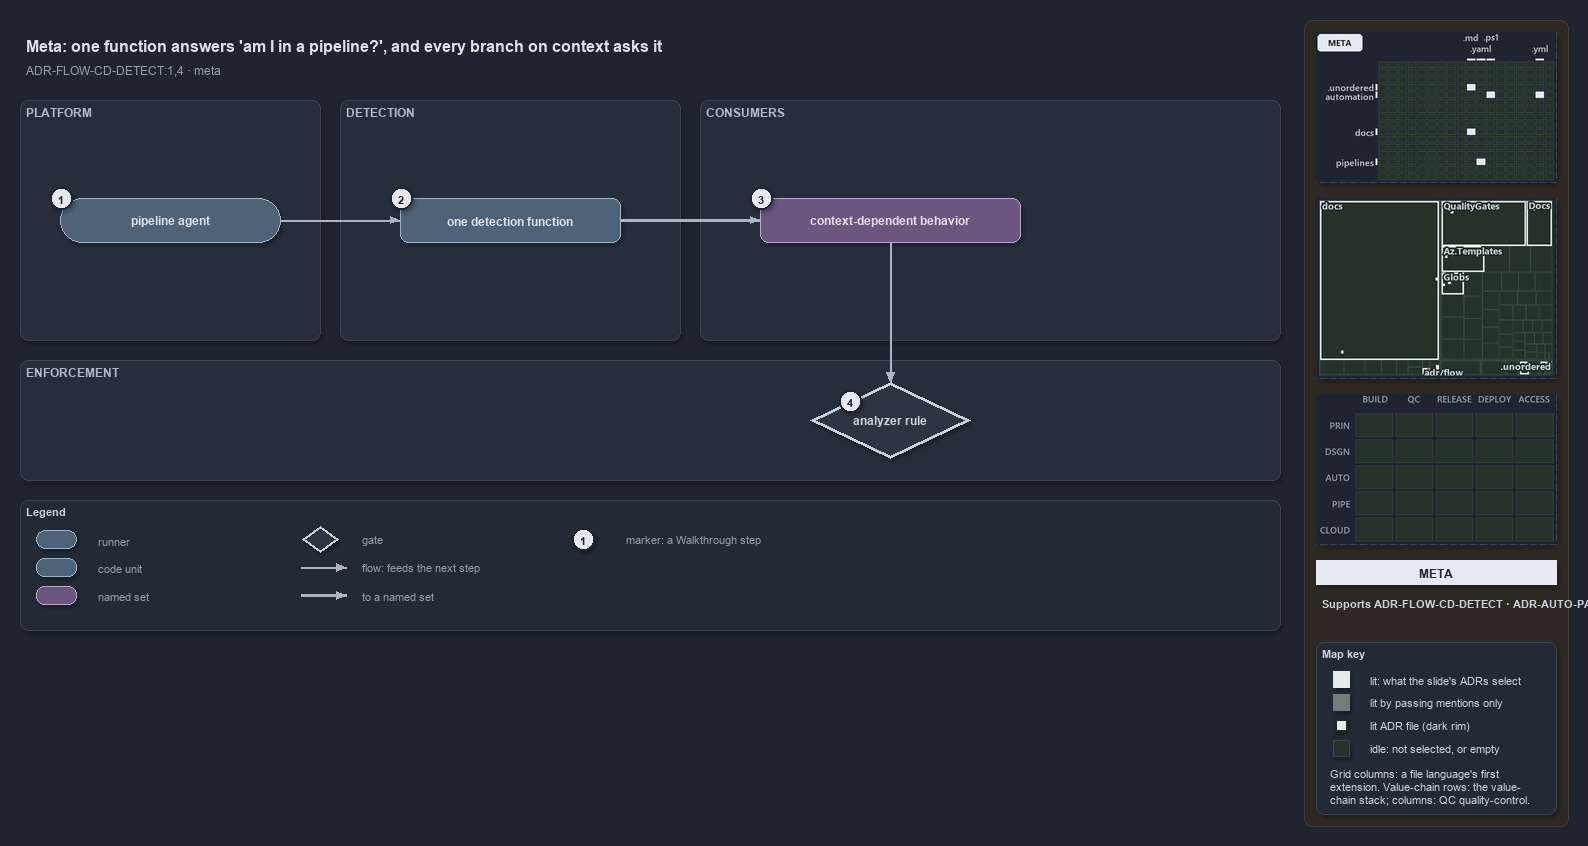

The diagram above was exported from draw.io. Its source (the exported page's mxGraphModel, read from the mxfile embedded in the PNG):
<mxGraphModel dx="1024" dy="768" grid="0" gridSize="10" guides="1" tooltips="1" connect="1" arrows="1" fold="1" page="1" pageScale="1" pageWidth="1572" pageHeight="640" background="#1E2430" math="0" shadow="1">
  <root>
    <mxCell id="0" />
    <mxCell id="1" parent="0" />
    <mxCell id="sidebar-bg" value="" style="rounded=1;arcSize=2;html=1;fillColor=#2E2823;strokeColor=#453C33;shadow=0;" vertex="1" parent="1">
      <mxGeometry x="1304" y="4" width="264" height="806" as="geometry" />
    </mxCell>
    <mxCell id="title" value="Meta: one function answers 'am I in a pipeline?', and every branch on context asks it" style="text;html=1;align=left;verticalAlign=middle;fontSize=16;fontStyle=1;fontColor=#DDE2E9;" vertex="1" parent="1">
      <mxGeometry x="20" y="14" width="1260" height="30" as="geometry" />
    </mxCell>
    <mxCell id="subtitle" value="ADR-FLOW-CD-DETECT:1,4 &amp;#183; meta" style="text;html=1;align=left;verticalAlign=middle;fontSize=12;fontColor=#949FAE;" vertex="1" parent="1">
      <mxGeometry x="20" y="44" width="1240" height="20" as="geometry" />
    </mxCell>
    <mxCell id="band-platform" value="PLATFORM" style="rounded=1;html=1;arcSize=3;fillColor=#262E3B;strokeColor=#3A4555;verticalAlign=top;align=left;spacingLeft=8;fontStyle=1;fontSize=12;fontColor=#B0BAC7;" vertex="1" parent="1">
      <mxGeometry x="20" y="84" width="300" height="240" as="geometry" />
    </mxCell>
    <mxCell id="band-detect" value="DETECTION" style="rounded=1;html=1;arcSize=3;fillColor=#262E3B;strokeColor=#3A4555;verticalAlign=top;align=left;spacingLeft=8;fontStyle=1;fontSize=12;fontColor=#B0BAC7;" vertex="1" parent="1">
      <mxGeometry x="340" y="84" width="340" height="240" as="geometry" />
    </mxCell>
    <mxCell id="band-consumers" value="CONSUMERS" style="rounded=1;html=1;arcSize=3;fillColor=#262E3B;strokeColor=#3A4555;verticalAlign=top;align=left;spacingLeft=8;fontStyle=1;fontSize=12;fontColor=#B0BAC7;" vertex="1" parent="1">
      <mxGeometry x="700" y="84" width="580" height="240" as="geometry" />
    </mxCell>
    <mxCell id="band-enforce" value="ENFORCEMENT" style="rounded=1;html=1;arcSize=3;fillColor=#262E3B;strokeColor=#3A4555;verticalAlign=top;align=left;spacingLeft=8;fontStyle=1;fontSize=12;fontColor=#B0BAC7;" vertex="1" parent="1">
      <mxGeometry x="20" y="344" width="1260" height="120" as="geometry" />
    </mxCell>
    <mxCell id="g-agent" value="&lt;b&gt;pipeline agent&lt;/b&gt;" style="rounded=1;arcSize=50;whiteSpace=wrap;html=1;fillColor=#4E6378;strokeColor=#9FB3C8;fontColor=#DDE2E9;fontSize=12;" vertex="1" parent="1">
      <mxGeometry x="60" y="182" width="220" height="44" as="geometry" />
    </mxCell>
    <mxCell id="mark-1" value="1" style="ellipse;html=1;fillColor=#E6EAF0;strokeColor=#1E2430;strokeWidth=2;fontColor=#1E2430;fontStyle=1;fontSize=11;" vertex="1" parent="1">
      <mxGeometry x="50" y="171" width="22" height="22" as="geometry" />
    </mxCell>
    <mxCell id="g-detect" value="&lt;b&gt;one detection function&lt;/b&gt;" style="rounded=1;whiteSpace=wrap;html=1;arcSize=20;fillColor=#4E6378;strokeColor=#9FB3C8;fontColor=#DDE2E9;fontSize=12;" vertex="1" parent="1">
      <mxGeometry x="400" y="182" width="220" height="44" as="geometry" />
    </mxCell>
    <mxCell id="mark-2" value="2" style="ellipse;html=1;fillColor=#E6EAF0;strokeColor=#1E2430;strokeWidth=2;fontColor=#1E2430;fontStyle=1;fontSize=11;" vertex="1" parent="1">
      <mxGeometry x="390" y="171" width="22" height="22" as="geometry" />
    </mxCell>
    <mxCell id="g-consumers" value="&lt;b&gt;context-dependent behavior&lt;/b&gt;" style="rounded=1;whiteSpace=wrap;html=1;arcSize=20;fillColor=#6A567E;strokeColor=#B9A6CC;fontColor=#DDE2E9;fontSize=12;" vertex="1" parent="1">
      <mxGeometry x="760" y="182" width="260" height="44" as="geometry" />
    </mxCell>
    <mxCell id="mark-3" value="3" style="ellipse;html=1;fillColor=#E6EAF0;strokeColor=#1E2430;strokeWidth=2;fontColor=#1E2430;fontStyle=1;fontSize=11;" vertex="1" parent="1">
      <mxGeometry x="750" y="171" width="22" height="22" as="geometry" />
    </mxCell>
    <mxCell id="g-rule" value="&lt;b&gt;analyzer rule&lt;/b&gt;" style="rhombus;whiteSpace=wrap;html=1;fillColor=#2C3542;strokeColor=#C7D0DB;strokeWidth=3;fontColor=#CDD3DC;fontSize=12;" vertex="1" parent="1">
      <mxGeometry x="810" y="366" width="160" height="76" as="geometry" />
    </mxCell>
    <mxCell id="mark-4" value="4" style="ellipse;html=1;fillColor=#E6EAF0;strokeColor=#1E2430;strokeWidth=2;fontColor=#1E2430;fontStyle=1;fontSize=11;" vertex="1" parent="1">
      <mxGeometry x="839" y="374" width="22" height="22" as="geometry" />
    </mxCell>
    <mxCell id="e-agent-detect" value="" style="edgeStyle=orthogonalEdgeStyle;rounded=1;html=1;fontSize=10;fontColor=#CDD3DC;endArrow=block;strokeColor=#AAB4C3;shadow=0;" edge="1" parent="1" source="g-agent" target="g-detect">
      <mxGeometry relative="1" as="geometry" />
    </mxCell>
    <mxCell id="e-detect-consumers" value="" style="edgeStyle=orthogonalEdgeStyle;rounded=1;html=1;fontSize=10;fontColor=#CDD3DC;endArrow=block;strokeColor=#AAB4C3;shadow=0;strokeWidth=2.5;" edge="1" parent="1" source="g-detect" target="g-consumers">
      <mxGeometry relative="1" as="geometry" />
    </mxCell>
    <mxCell id="port-consumers-bottom" value="" style="text;html=1;strokeColor=none;fillColor=none;" vertex="1" parent="1">
      <mxGeometry x="890" y="226" width="1" height="1" as="geometry" />
    </mxCell>
    <mxCell id="port-rule-top" value="" style="text;html=1;strokeColor=none;fillColor=none;" vertex="1" parent="1">
      <mxGeometry x="890" y="366" width="1" height="1" as="geometry" />
    </mxCell>
    <mxCell id="e-consumers-rule" value="" style="edgeStyle=orthogonalEdgeStyle;rounded=1;html=1;fontSize=10;fontColor=#CDD3DC;endArrow=block;strokeColor=#AAB4C3;shadow=0;" edge="1" parent="1" source="port-consumers-bottom" target="port-rule-top">
      <mxGeometry relative="1" as="geometry" />
    </mxCell>
    <mxCell id="legend" value="&lt;b&gt;Legend&lt;/b&gt;" style="rounded=1;whiteSpace=wrap;html=1;arcSize=6;fillColor=#222A36;strokeColor=#3A4555;align=left;verticalAlign=top;spacing=8;fontSize=11;fontColor=#CDD3DC;" vertex="1" parent="1">
      <mxGeometry x="20" y="484" width="1260" height="130" as="geometry" />
    </mxCell>
    <mxCell id="lg-0" value="" style="rounded=1;arcSize=50;html=1;fillColor=#4E6378;strokeColor=#9FB3C8;" vertex="1" parent="1">
      <mxGeometry x="36" y="514" width="40" height="18" as="geometry" />
    </mxCell>
    <mxCell id="lg-0-t" value="runner" style="text;html=1;align=left;verticalAlign=middle;fontSize=11;fontColor=#949FAE;" vertex="1" parent="1">
      <mxGeometry x="92" y="513" width="230" height="20" as="geometry" />
    </mxCell>
    <mxCell id="lg-1" value="" style="rounded=1;html=1;arcSize=20;fillColor=#4E6378;strokeColor=#9FB3C8;" vertex="1" parent="1">
      <mxGeometry x="36" y="542" width="40" height="18" as="geometry" />
    </mxCell>
    <mxCell id="lg-1-t" value="code unit" style="text;html=1;align=left;verticalAlign=middle;fontSize=11;fontColor=#949FAE;" vertex="1" parent="1">
      <mxGeometry x="92" y="541" width="230" height="20" as="geometry" />
    </mxCell>
    <mxCell id="lg-2" value="" style="rounded=1;html=1;arcSize=20;fillColor=#6A567E;strokeColor=#B9A6CC;" vertex="1" parent="1">
      <mxGeometry x="36" y="570" width="40" height="18" as="geometry" />
    </mxCell>
    <mxCell id="lg-2-t" value="named set" style="text;html=1;align=left;verticalAlign=middle;fontSize=11;fontColor=#949FAE;" vertex="1" parent="1">
      <mxGeometry x="92" y="569" width="230" height="20" as="geometry" />
    </mxCell>
    <mxCell id="lg-3" value="" style="rhombus;html=1;fillColor=#2C3542;strokeColor=#C7D0DB;strokeWidth=2;fontColor=#CDD3DC;" vertex="1" parent="1">
      <mxGeometry x="302" y="510" width="36" height="26" as="geometry" />
    </mxCell>
    <mxCell id="lg-3-t" value="gate" style="text;html=1;align=left;verticalAlign=middle;fontSize=11;fontColor=#949FAE;" vertex="1" parent="1">
      <mxGeometry x="356" y="513" width="230" height="20" as="geometry" />
    </mxCell>
    <mxCell id="lg-4-a" value="" style="text;html=1;strokeColor=none;fillColor=none;" vertex="1" parent="1">
      <mxGeometry x="300" y="551" width="1" height="1" as="geometry" />
    </mxCell>
    <mxCell id="lg-4-b" value="" style="text;html=1;strokeColor=none;fillColor=none;" vertex="1" parent="1">
      <mxGeometry x="346" y="551" width="1" height="1" as="geometry" />
    </mxCell>
    <mxCell id="lg-4" value="" style="edgeStyle=orthogonalEdgeStyle;rounded=1;html=1;fontSize=10;fontColor=#CDD3DC;endArrow=block;strokeColor=#AAB4C3;shadow=0;" edge="1" parent="1" source="lg-4-a" target="lg-4-b">
      <mxGeometry relative="1" as="geometry" />
    </mxCell>
    <mxCell id="lg-4-t" value="flow: feeds the next step" style="text;html=1;align=left;verticalAlign=middle;fontSize=11;fontColor=#949FAE;" vertex="1" parent="1">
      <mxGeometry x="356" y="541" width="230" height="20" as="geometry" />
    </mxCell>
    <mxCell id="lg-5-a" value="" style="text;html=1;strokeColor=none;fillColor=none;" vertex="1" parent="1">
      <mxGeometry x="300" y="579" width="1" height="1" as="geometry" />
    </mxCell>
    <mxCell id="lg-5-b" value="" style="text;html=1;strokeColor=none;fillColor=none;" vertex="1" parent="1">
      <mxGeometry x="346" y="579" width="1" height="1" as="geometry" />
    </mxCell>
    <mxCell id="lg-5" value="" style="edgeStyle=orthogonalEdgeStyle;rounded=1;html=1;fontSize=10;fontColor=#CDD3DC;endArrow=block;strokeColor=#AAB4C3;shadow=0;strokeWidth=2.5;" edge="1" parent="1" source="lg-5-a" target="lg-5-b">
      <mxGeometry relative="1" as="geometry" />
    </mxCell>
    <mxCell id="lg-5-t" value="to a named set" style="text;html=1;align=left;verticalAlign=middle;fontSize=11;fontColor=#949FAE;" vertex="1" parent="1">
      <mxGeometry x="356" y="569" width="230" height="20" as="geometry" />
    </mxCell>
    <mxCell id="lg-6" value="1" style="ellipse;html=1;fillColor=#E6EAF0;strokeColor=#1E2430;strokeWidth=2;fontColor=#1E2430;fontStyle=1;fontSize=11;" vertex="1" parent="1">
      <mxGeometry x="572" y="512" width="22" height="22" as="geometry" />
    </mxCell>
    <mxCell id="lg-6-t" value="marker: a Walkthrough step" style="text;html=1;align=left;verticalAlign=middle;fontSize=11;fontColor=#949FAE;" vertex="1" parent="1">
      <mxGeometry x="620" y="513" width="230" height="20" as="geometry" />
    </mxCell>
    <mxCell id="minimap-grid" value="" style="shape=image;imageAspect=0;rounded=1;arcSize=4;whiteSpace=wrap;html=1;fillColor=#262E3B;strokeColor=#3A4555;dashed=1;fontColor=#949FAE;fontSize=11;image=data:image/png,(base64 omitted: 10708 chars);" vertex="1" parent="1">
      <mxGeometry x="1316" y="16" width="240" height="150" as="geometry" />
    </mxCell>
    <mxCell id="minimap-tree" value="" style="shape=image;imageAspect=0;rounded=1;arcSize=4;whiteSpace=wrap;html=1;fillColor=#262E3B;strokeColor=#3A4555;dashed=1;fontColor=#949FAE;fontSize=11;image=data:image/png,(base64 omitted: 19908 chars);" vertex="1" parent="1">
      <mxGeometry x="1316" y="182" width="240" height="180" as="geometry" />
    </mxCell>
    <mxCell id="minimap-chain" value="" style="shape=image;imageAspect=0;rounded=1;arcSize=4;whiteSpace=wrap;html=1;fillColor=#262E3B;strokeColor=#3A4555;dashed=1;fontColor=#949FAE;fontSize=11;image=data:image/png,(base64 omitted: 11912 chars);" vertex="1" parent="1">
      <mxGeometry x="1316" y="378" width="240" height="150" as="geometry" />
    </mxCell>
    <mxCell id="lens-badge" value="META" style="rounded=0;whiteSpace=wrap;html=1;align=center;verticalAlign=middle;fontSize=12;fontStyle=1;fontColor=#1E2430;fillColor=#E6EAF0;strokeColor=none;" vertex="1" parent="1">
      <mxGeometry x="1316" y="544" width="240" height="24" as="geometry" />
    </mxCell>
    <mxCell id="supports" value="&lt;b&gt;Supports&lt;/b&gt; ADR-FLOW-CD-DETECT &amp;#183; ADR-AUTO-PARITY" style="text;html=1;whiteSpace=wrap;align=left;verticalAlign=top;fontSize=11;fontColor=#CDD3DC;" vertex="1" parent="1">
      <mxGeometry x="1316" y="576" width="240" height="38" as="geometry" />
    </mxCell>
    <mxCell id="mapkey" value="&lt;b&gt;Map key&lt;/b&gt;" style="rounded=1;arcSize=6;whiteSpace=wrap;html=1;align=left;verticalAlign=top;fontSize=11;fontColor=#CDD3DC;fillColor=#222A36;strokeColor=#3A4555;spacingLeft=8;spacingTop=2;" vertex="1" parent="1">
      <mxGeometry x="1316" y="626" width="240" height="172" as="geometry" />
    </mxCell>
    <mxCell id="mapkey-lit" value="" style="rounded=0;html=1;fillColor=#E6EAF0;strokeColor=#E6EAF0;" vertex="1" parent="1">
      <mxGeometry x="1333.0" y="655.0" width="16" height="16" as="geometry" />
    </mxCell>
    <mxCell id="mapkey-lit-text" value="lit: what the slide's ADRs select" style="text;html=1;align=left;verticalAlign=middle;fontSize=11;fontColor=#CDD3DC;" vertex="1" parent="1">
      <mxGeometry x="1364" y="653" width="184" height="20" as="geometry" />
    </mxCell>
    <mxCell id="mapkey-touched" value="" style="rounded=0;html=1;fillColor=#727C79;strokeColor=#727C79;" vertex="1" parent="1">
      <mxGeometry x="1333.0" y="678.0" width="16" height="16" as="geometry" />
    </mxCell>
    <mxCell id="mapkey-touched-text" value="lit by passing mentions only" style="text;html=1;align=left;verticalAlign=middle;fontSize=11;fontColor=#CDD3DC;" vertex="1" parent="1">
      <mxGeometry x="1364" y="676" width="184" height="20" as="geometry" />
    </mxCell>
    <mxCell id="mapkey-adr" value="" style="rounded=0;html=1;fillColor=#E6EAF0;strokeColor=#1C2A24;strokeWidth=2;" vertex="1" parent="1">
      <mxGeometry x="1335.0" y="703.0" width="12" height="12" as="geometry" />
    </mxCell>
    <mxCell id="mapkey-adr-text" value="lit ADR file (dark rim)" style="text;html=1;align=left;verticalAlign=middle;fontSize=11;fontColor=#CDD3DC;" vertex="1" parent="1">
      <mxGeometry x="1364" y="699" width="184" height="20" as="geometry" />
    </mxCell>
    <mxCell id="mapkey-idle" value="" style="rounded=0;html=1;fillColor=#243229;strokeColor=#3B4D43;" vertex="1" parent="1">
      <mxGeometry x="1333.0" y="724.0" width="16" height="16" as="geometry" />
    </mxCell>
    <mxCell id="mapkey-idle-text" value="idle: not selected, or empty" style="text;html=1;align=left;verticalAlign=middle;fontSize=11;fontColor=#CDD3DC;" vertex="1" parent="1">
      <mxGeometry x="1364" y="722" width="184" height="20" as="geometry" />
    </mxCell>
    <mxCell id="mapkey-codes" value="Grid columns: a file language's first&lt;br&gt;extension. Value-chain rows: the value-&lt;br&gt;chain stack; columns: QC quality-control." style="text;html=1;align=left;verticalAlign=top;whiteSpace=wrap;fontSize=11;fontColor=#CDD3DC;" vertex="1" parent="1">
      <mxGeometry x="1324" y="746" width="224" height="46" as="geometry" />
    </mxCell>
  </root>
</mxGraphModel>